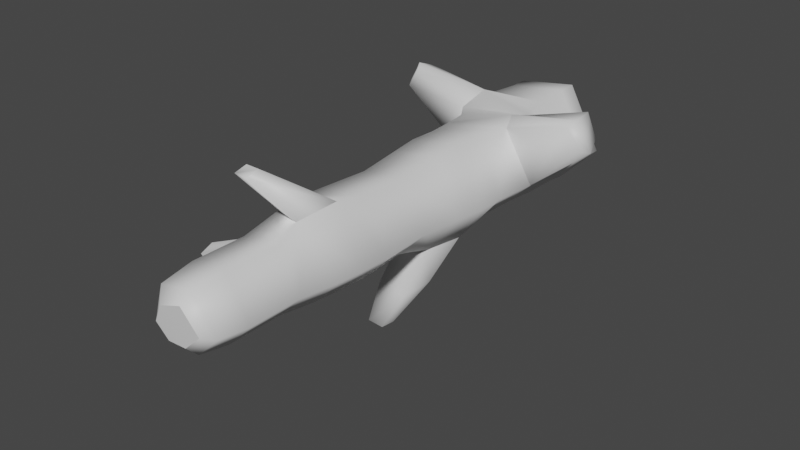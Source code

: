 # Source: fe_branch_01-6-3-3.blend  (saved by Blender 3.0.42; exported with 4.5.12 LTS)
import bpy
from mathutils import Matrix  # noqa: F401  (used for matrix-valued properties, if any)

bpy.ops.wm.read_factory_settings(use_empty=True)
scene = bpy.context.scene
scene.name = 'Scene'

# ---- collections
col_collection = bpy.data.collections.new('Collection'); scene.collection.children.link(col_collection)

# ---- materials (node trees are filled in below, after node groups)
mat_material = bpy.data.materials.new('Material')
mat_material.use_transparent_shadow = False

# ---- material node trees
mat_material.use_nodes = True; mat_material.node_tree.nodes.clear()
_N = mat_material.node_tree.nodes; _L = mat_material.node_tree.links
n0 = _N.new('ShaderNodeBsdfPrincipled'); n0.name = 'Principled BSDF'; n0.location = (10, 300)
n0.distribution = 'GGX'
n0.subsurface_method = 'RANDOM_WALK_SKIN'
n0.inputs[3].default_value = 1.45
n0.inputs[27].default_value = (0.0, 0.0, 0.0, 1.0)
n0.inputs[28].default_value = 1.0
n1 = _N.new('ShaderNodeOutputMaterial'); n1.name = 'Material Output'; n1.location = (300, 300)
_L.new(n0.outputs[0], n1.inputs[0])
n1.is_active_output = True

# ---- world
world_world = bpy.data.worlds.new('World'); scene.world = world_world
world_world.use_nodes = True; world_world.node_tree.nodes.clear()
_N = world_world.node_tree.nodes; _L = world_world.node_tree.links
n0 = _N.new('ShaderNodeOutputWorld'); n0.name = 'World Output'; n0.location = (300, 300)
n1 = _N.new('ShaderNodeBackground'); n1.name = 'Background'; n1.location = (10, 300)
n1.inputs[0].default_value = (0.05088, 0.05088, 0.05088, 1.0)
_L.new(n1.outputs[0], n0.inputs[0])
n0.is_active_output = True
world_world.color = (0.05088, 0.05088, 0.05088)
world_world.use_sun_shadow = False
world_world.sun_shadow_jitter_overblur = 0.0

# ---- meshes
me_fe_root_assemblage_03_gmdl_002 = bpy.data.meshes.new('FE_root_assemblage_03.gmdl.002')
me_fe_root_assemblage_03_gmdl_002.from_pydata([(0.0511, -0.06289, -0.186), (-0.1022, -0.06322, -0.1733), (-0.1016, 0.001408, -0.1766), (0.05455, 0.0009589, -0.19), (0.1902, -0.06289, -0.04696), (0.1963, 0.0009588, -0.04805), (0.06951, -0.06273, 0.1748), (0.07336, 0.0007342, 0.1782), (-0.1392, 0.0009591, 0.1457), (-0.1396, -0.05866, 0.1434), (-0.1913, 0.0009593, -0.04805), (-0.1906, -0.06078, -0.04658), (-0.1016, 0.001408, -0.1766), (-0.1022, -0.06322, -0.1733), (0.05041, -0.2126, -0.1827), (-0.1005, -0.2127, -0.1703), (0.1904, -0.1913, -0.04129), (0.07227, -0.2024, 0.1713), (-0.1612, -0.1872, 0.1436), (-0.2013, -0.2025, -0.02378), (-0.1005, -0.2127, -0.1703), (0.04882, -0.3314, -0.1734), (-0.09556, -0.3306, -0.1618), (-0.09749, -0.2792, -0.1651), (0.04945, -0.2795, -0.1769), (0.202, -0.3268, -0.01879), (0.1903, -0.2649, -0.03749), (0.09945, -0.3204, 0.1642), (0.07927, -0.2653, 0.1659), (-0.1204, -0.2758, 0.1932), (-0.157, -0.3509, 0.1402), (-0.3775, -0.2458, 0.2201), (-0.4117, -0.2544, 0.1584), (-0.4445, -0.2961, 0.1531), (-0.3999, -0.2962, 0.2378), (-0.4135, -0.3376, 0.1583), (-0.3782, -0.3427, 0.2186), (-0.09749, -0.2792, -0.1651), (-0.2017, -0.2756, -0.03137), (-0.09556, -0.3306, -0.1618), (-0.1945, -0.3359, -0.02181), (-0.1111, -0.921, -0.4557), (-0.1055, -0.8686, -0.4646), (-0.05049, -0.8634, -0.4657), (-0.04793, -0.9248, -0.4571), (0.05989, -0.8081, -0.1683), (0.07609, -0.6697, -0.1755), (0.1701, -0.6755, -0.04196), (0.1602, -0.7752, -0.03898), (0.06278, -0.6755, 0.1559), (0.05837, -0.7751, 0.1474), (-0.1237, -0.6733, 0.1277), (-0.1167, -0.7752, 0.1207), (-0.1687, -0.6731, -0.04122), (-0.1601, -0.7752, -0.03897), (-0.07247, -0.6735, -0.1715), (-0.07521, -0.7849, -0.1658), (-0.05912, -1.77, -0.09669), (-0.06804, -1.661, -0.1137), (0.03367, -1.661, -0.1222), (0.02885, -1.765, -0.106), (0.1261, -1.661, -0.02967), (0.1118, -1.766, -0.02517), (0.04574, -1.662, 0.1172), (0.03825, -1.777, 0.102), (-0.09208, -1.662, 0.09617), (-0.0792, -1.782, 0.08358), (-0.1262, -1.662, -0.02952), (-0.1091, -1.777, -0.02366), (-0.06804, -1.661, -0.1137), (-0.05912, -1.77, -0.09669), (-0.06285, 0.04765, -0.1117), (0.03516, 0.04801, -0.1183), (0.05967, 0.05418, -0.0229), (0.04561, 0.04875, 0.1062), (-0.08374, 0.04801, 0.09483), (-0.1119, 0.04881, -0.02968), (-0.06285, 0.04765, -0.1117), (-0.04822, -1.817, 0.04497), (0.01887, -1.799, -0.07225), (0.07965, -1.799, -0.01521), (0.02856, -1.812, 0.06944), (-0.07942, -1.812, -0.01847), (-0.04367, -1.803, -0.07113), (-0.04367, -1.803, -0.07113), (0.01887, -1.799, -0.07225), (0.07965, -1.799, -0.01521), (0.02856, -1.812, 0.06944), (-0.04822, -1.817, 0.04497), (-0.07942, -1.812, -0.01847), (-0.04367, -1.803, -0.07113), (-0.0672, -1.471, -0.1127), (-0.07594, -1.333, -0.1278), (0.03808, -1.333, -0.1376), (0.0335, -1.47, -0.1207), (0.1417, -1.333, -0.03433), (0.1245, -1.47, -0.02946), (0.03188, -1.383, 0.1458), (0.04585, -1.47, 0.1166), (-0.07011, -1.352, 0.1396), (-0.09155, -1.47, 0.09551), (-0.142, -1.333, -0.03441), (-0.1249, -1.47, -0.02956), (-0.07594, -1.333, -0.1278), (-0.0672, -1.471, -0.1127), (-0.1119, 0.04881, -0.02968), (0.04136, -1.112, -0.1498), (-0.114, -1.115, -0.1369), (-0.07749, -0.9396, -0.1305), (0.03887, -0.9391, -0.1406), (-0.07521, -0.7849, -0.1658), (0.1534, -1.113, -0.03658), (0.1448, -0.9391, -0.03488), (0.05494, -1.125, 0.1431), (0.0526, -0.9389, 0.1332), (-0.1054, -0.9391, 0.1094), (-0.1096, -1.123, 0.119), (-0.1434, -0.9391, -0.0345), (-0.1631, -1.078, -0.0585), (-0.07749, -0.9396, -0.1305), (-0.114, -1.115, -0.1369), (0.04769, -0.4606, -0.1698), (-0.09338, -0.4593, -0.158), (-0.09456, -0.3854, -0.1601), (0.04866, -0.3866, -0.1712), (0.2031, -0.4458, -0.02568), (0.2051, -0.3986, -0.02698), (0.3666, -0.5111, 0.2488), (0.4098, -0.4973, 0.1746), (0.4335, -0.4651, 0.1618), (0.3787, -0.4674, 0.261), (0.4088, -0.3956, 0.1827), (0.3667, -0.3849, 0.2622), (-0.1284, -0.3981, 0.1318), (0.08337, -0.3987, 0.1851), (-0.1244, -0.4736, 0.1278), (0.1002, -0.4515, 0.1556), (-0.1773, -0.3906, -0.0404), (-0.1724, -0.4656, -0.04003), (-0.09456, -0.3854, -0.1601), (-0.09338, -0.4593, -0.158), (0.03987, -1.238, -0.1443), (-0.1075, -1.223, -0.1314), (0.1482, -1.239, -0.03636), (0.03669, -1.219, 0.1515), (-0.08047, -1.251, 0.1438), (-0.1627, -1.228, -0.04871), (-0.3481, -1.313, -0.2004), (-0.3328, -1.373, -0.1829), (-0.3862, -1.394, -0.09572), (-0.4212, -1.318, -0.09972), (-0.07784, -1.455, 0.3179), (-0.0741, -1.504, 0.3094), (-0.02373, -1.51, 0.3104), (-0.01991, -1.46, 0.3206), (-0.1075, -1.223, -0.1314), (-0.07247, -0.6735, -0.1715), (-0.08896, -0.5596, -0.1517), (0.04497, -0.5599, -0.1631), (0.1707, -0.5801, -0.0418), (0.06514, -0.5801, 0.1522), (-0.1214, -0.5676, 0.1256), (-0.1661, -0.5669, -0.04059), (-0.08896, -0.5596, -0.1517), (0.0145, -0.7493, -0.3349), (-0.09483, -0.7616, -0.3354), (-0.07247, -0.6735, -0.1715), (0.07609, -0.6697, -0.1755), (0.02033, -0.8973, -0.3265), (0.0145, -0.7493, -0.3349), (0.07609, -0.6697, -0.1755), (0.05989, -0.8081, -0.1683), (-0.07521, -0.7849, -0.1658), (-0.1074, -0.8662, -0.3287), (-0.05049, -0.8634, -0.4657), (-0.1055, -0.8686, -0.4646), (-0.05049, -0.8634, -0.4657), (-0.1111, -0.921, -0.4557), (-0.1631, -1.078, -0.0585), (-0.114, -1.115, -0.1369), (-0.3481, -1.313, -0.2004), (-0.4212, -1.318, -0.09972), (-0.1075, -1.223, -0.1314), (-0.1627, -1.228, -0.04871), (-0.1631, -1.078, -0.0585), (-0.4212, -1.318, -0.09972), (0.03669, -1.219, 0.1515), (-0.08047, -1.251, 0.1438), (-0.07784, -1.455, 0.3179), (-0.01991, -1.46, 0.3206), (-0.08047, -1.251, 0.1438), (-0.07011, -1.352, 0.1396), (-0.07784, -1.455, 0.3179), (0.03188, -1.383, 0.1458), (0.202, -0.3268, -0.01879), (0.09945, -0.3204, 0.1642), (0.1002, -0.4515, 0.1556), (0.08337, -0.3987, 0.1851), (0.2031, -0.4458, -0.02568), (0.2051, -0.3986, -0.02698), (-0.1612, -0.1872, 0.1436), (-0.2013, -0.2025, -0.02378), (-0.4117, -0.2544, 0.1584), (-0.3775, -0.2458, 0.2201), (-0.4445, -0.2961, 0.1531), (-0.2017, -0.2756, -0.03137), (-0.2017, -0.2756, -0.03137), (-0.1945, -0.3359, -0.02181), (-0.4445, -0.2961, 0.1531), (-0.157, -0.3509, 0.1402), (-0.3999, -0.2962, 0.2378), (-0.1204, -0.2758, 0.1932)], [], [(1, 2, 0), (0, 2, 3), (5, 4, 3), (4, 0, 3), (5, 7, 4), (6, 4, 7), (7, 8, 6), (8, 9, 6), (8, 10, 9), (10, 11, 9), (13, 11, 12), (12, 11, 10), (1, 0, 15), (14, 15, 0), (16, 14, 4), (14, 0, 4), (6, 17, 4), (17, 16, 4), (9, 18, 6), (18, 17, 6), (11, 19, 9), (19, 18, 9), (11, 13, 19), (13, 20, 19), (24, 21, 23), (21, 22, 23), (15, 14, 23), (23, 14, 24), (21, 24, 25), (25, 24, 26), (14, 16, 24), (24, 16, 26), (26, 28, 25), (27, 25, 28), (17, 28, 16), (26, 16, 28), (18, 29, 17), (17, 29, 28), (30, 27, 29), (29, 27, 28), (34, 31, 33), (31, 32, 33), (34, 33, 36), (33, 35, 36), (37, 38, 20), (19, 20, 38), (37, 39, 38), (39, 40, 38), (43, 44, 42), (41, 42, 44), (47, 48, 46), (45, 46, 48), (47, 49, 48), (48, 49, 50), (51, 52, 49), (49, 52, 50), (51, 53, 52), (53, 54, 52), (54, 53, 56), (53, 55, 56), (58, 59, 57), (57, 59, 60), (59, 61, 60), (60, 61, 62), (63, 64, 61), (62, 61, 64), (66, 64, 65), (63, 65, 64), (65, 67, 66), (67, 68, 66), (67, 69, 68), (69, 70, 68), (2, 71, 3), (3, 71, 72), (3, 72, 5), (5, 72, 73), (7, 5, 74), (5, 73, 74), (8, 7, 75), (75, 7, 74), (8, 75, 10), (76, 10, 75), (12, 10, 77), (77, 10, 76), (79, 80, 78), (78, 80, 81), (78, 82, 79), (82, 83, 79), (57, 60, 84), (84, 60, 85), (62, 86, 60), (85, 60, 86), (64, 87, 62), (86, 62, 87), (66, 88, 64), (64, 88, 87), (68, 89, 66), (66, 89, 88), (68, 70, 89), (70, 90, 89), (93, 94, 92), (91, 92, 94), (93, 95, 94), (94, 95, 96), (95, 97, 96), (96, 97, 98), (100, 98, 99), (97, 99, 98), (101, 102, 99), (99, 102, 100), (101, 103, 102), (103, 104, 102), (73, 72, 105), (72, 71, 105), (76, 75, 73), (73, 75, 74), (108, 109, 107), (106, 107, 109), (110, 45, 108), (108, 45, 109), (106, 109, 111), (111, 109, 112), (48, 112, 45), (109, 45, 112), (114, 113, 112), (113, 111, 112), (50, 114, 48), (112, 48, 114), (52, 115, 50), (50, 115, 114), (115, 116, 114), (116, 113, 114), (54, 117, 52), (52, 117, 115), (116, 115, 118), (117, 118, 115), (119, 117, 56), (54, 56, 117), (119, 120, 117), (120, 118, 117), (123, 124, 122), (121, 122, 124), (21, 124, 22), (123, 22, 124), (124, 126, 121), (125, 121, 126), (25, 126, 21), (124, 21, 126), (130, 127, 129), (127, 128, 129), (130, 129, 132), (129, 131, 132), (27, 30, 134), (30, 133, 134), (133, 135, 134), (135, 136, 134), (137, 133, 40), (30, 40, 133), (137, 138, 133), (138, 135, 133), (39, 139, 40), (40, 139, 137), (139, 140, 137), (140, 138, 137), (106, 141, 107), (141, 142, 107), (111, 143, 106), (143, 141, 106), (113, 144, 111), (144, 143, 111), (116, 145, 113), (145, 144, 113), (116, 118, 145), (118, 146, 145), (149, 150, 148), (147, 148, 150), (92, 142, 93), (93, 142, 141), (93, 141, 95), (95, 141, 143), (95, 143, 97), (97, 143, 144), (151, 152, 154), (152, 153, 154), (101, 99, 146), (146, 99, 145), (103, 101, 155), (155, 101, 146), (58, 91, 59), (91, 94, 59), (94, 96, 59), (59, 96, 61), (96, 98, 61), (61, 98, 63), (98, 100, 63), (100, 65, 63), (100, 102, 65), (102, 67, 65), (102, 104, 67), (104, 69, 67), (157, 158, 156), (46, 156, 158), (122, 121, 157), (157, 121, 158), (158, 159, 46), (47, 46, 159), (121, 125, 158), (158, 125, 159), (49, 47, 160), (47, 159, 160), (125, 136, 159), (159, 136, 160), (135, 161, 136), (136, 161, 160), (161, 51, 160), (51, 49, 160), (138, 162, 135), (135, 162, 161), (162, 53, 161), (53, 51, 161), (138, 140, 162), (140, 163, 162), (163, 55, 162), (55, 53, 162), (167, 164, 166), (164, 165, 166), (170, 171, 169), (168, 169, 171), (171, 172, 168), (172, 173, 168), (166, 165, 172), (165, 173, 172), (165, 164, 175), (174, 175, 164), (169, 168, 176), (44, 176, 168), (173, 41, 168), (41, 44, 168), (173, 165, 177), (165, 175, 177), (178, 179, 181), (179, 180, 181), (182, 148, 179), (179, 148, 180), (183, 149, 182), (148, 182, 149), (183, 184, 149), (149, 184, 185), (187, 188, 186), (186, 188, 189), (191, 152, 190), (190, 152, 192), (191, 193, 152), (152, 193, 153), (193, 186, 153), (153, 186, 189), (131, 194, 132), (132, 194, 195), (197, 196, 130), (196, 127, 130), (197, 130, 195), (130, 132, 195), (128, 127, 198), (198, 127, 196), (199, 194, 129), (194, 131, 129), (199, 129, 198), (129, 128, 198), (201, 202, 200), (200, 202, 203), (205, 204, 201), (204, 202, 201), (206, 207, 208), (207, 35, 208), (36, 35, 209), (35, 207, 209), (209, 211, 36), (210, 36, 211), (200, 203, 211), (211, 203, 210)])
me_fe_root_assemblage_03_gmdl_002.polygons.foreach_set('use_smooth', [True] * 280)
_uv = me_fe_root_assemblage_03_gmdl_002.uv_layers.new(name='UVMap')
_uv.uv.foreach_set('vector', [0.9334, 0.3985, 0.967, 0.3995, 0.9336, 0.4653, 0.9336, 0.4653, 0.967, 0.3995, 0.9668, 0.4661, 0.9668, 0.5643, 0.9336, 0.5647, 0.9668, 0.4661, 0.9336, 0.5647, 0.9336, 0.4653, 0.9668, 0.4661, 0.9668, 0.5643, 0.9667, 0.6911, 0.9336, 0.5647, 0.9337, 0.6921, 0.9336, 0.5647, 0.9667, 0.6911, 0.9667, 0.6911, 0.9668, 0.7889, 0.9337, 0.6921, 0.9668, 0.7889, 0.9336, 0.7894, 0.9337, 0.6921, 0.9668, 0.7889, 0.9668, 0.8875, 0.9336, 0.7894, 0.9668, 0.8875, 0.9336, 0.8869, 0.9336, 0.7894, 0.9334, 0.9716, 0.9336, 0.8869, 0.967, 0.9731, 0.967, 0.9731, 0.9336, 0.8869, 0.9668, 0.8875, 0.9334, 0.3985, 0.9336, 0.4653, 0.8558, 0.3983, 0.8558, 0.4656, 0.8558, 0.3983, 0.9336, 0.4653, 0.8553, 0.5653, 0.8558, 0.4656, 0.9336, 0.5647, 0.8558, 0.4656, 0.9336, 0.4653, 0.9336, 0.5647, 0.9337, 0.6921, 0.8571, 0.6823, 0.9336, 0.5647, 0.8571, 0.6823, 0.8553, 0.5653, 0.9336, 0.5647, 0.9336, 0.7894, 0.855, 0.7908, 0.9337, 0.6921, 0.855, 0.7908, 0.8571, 0.6823, 0.9337, 0.6921, 0.9336, 0.8869, 0.8541, 0.893, 0.9336, 0.7894, 0.8541, 0.893, 0.855, 0.7908, 0.9336, 0.7894, 0.9336, 0.8869, 0.9334, 0.9716, 0.8541, 0.893, 0.9334, 0.9716, 0.8558, 0.9714, 0.8541, 0.893, 0.8211, 0.4661, 0.7941, 0.4664, 0.8212, 0.398, 0.7941, 0.4664, 0.7945, 0.3978, 0.8212, 0.398, 0.8558, 0.3983, 0.8558, 0.4656, 0.8212, 0.398, 0.8212, 0.398, 0.8558, 0.4656, 0.8211, 0.4661, 0.7941, 0.4664, 0.8211, 0.4661, 0.7898, 0.5675, 0.7898, 0.5675, 0.8211, 0.4661, 0.8234, 0.5661, 0.8558, 0.4656, 0.8553, 0.5653, 0.8211, 0.4661, 0.8211, 0.4661, 0.8553, 0.5653, 0.8234, 0.5661, 0.8234, 0.5661, 0.8238, 0.683, 0.7898, 0.5675, 0.7919, 0.6853, 0.7898, 0.5675, 0.8238, 0.683, 0.8571, 0.6823, 0.8238, 0.683, 0.8553, 0.5653, 0.8234, 0.5661, 0.8553, 0.5653, 0.8238, 0.683, 0.855, 0.7908, 0.8204, 0.7577, 0.8571, 0.6823, 0.8571, 0.6823, 0.8204, 0.7577, 0.8238, 0.683, 0.7903, 0.7896, 0.7919, 0.6853, 0.8204, 0.7577, 0.8204, 0.7577, 0.7919, 0.6853, 0.8238, 0.683, 0.7976, 0.1832, 0.7779, 0.1785, 0.7977, 0.1444, 0.7779, 0.1785, 0.7814, 0.1502, 0.7977, 0.1444, 0.7976, 0.1832, 0.7977, 0.1444, 0.8385, 0.1784, 0.7977, 0.1444, 0.8374, 0.148, 0.8385, 0.1784, 0.8212, 0.971, 0.8219, 0.9003, 0.8558, 0.9714, 0.8541, 0.893, 0.8558, 0.9714, 0.8219, 0.9003, 0.8212, 0.971, 0.7945, 0.9708, 0.8219, 0.9003, 0.7945, 0.9708, 0.7921, 0.8886, 0.8219, 0.9003, 0.6272, 0.2499, 0.6004, 0.263, 0.6247, 0.2297, 0.6017, 0.2161, 0.6247, 0.2297, 0.6004, 0.263, 0.6152, 0.5804, 0.5634, 0.5824, 0.6188, 0.4652, 0.5523, 0.4683, 0.6188, 0.4652, 0.5634, 0.5824, 0.6152, 0.5804, 0.6152, 0.6928, 0.5634, 0.5824, 0.5634, 0.5824, 0.6152, 0.6928, 0.5634, 0.6934, 0.6164, 0.7868, 0.5634, 0.7859, 0.6152, 0.6928, 0.6152, 0.6928, 0.5634, 0.7859, 0.5634, 0.6934, 0.6164, 0.7868, 0.6165, 0.8824, 0.5634, 0.7859, 0.6165, 0.8824, 0.5634, 0.8808, 0.5634, 0.7859, 0.5634, 0.8808, 0.6165, 0.8824, 0.5659, 0.9644, 0.6165, 0.8824, 0.6121, 0.9714, 0.5659, 0.9644, 0.1029, 0.3867, 0.1032, 0.4752, 0.04629, 0.3801, 0.04629, 0.3801, 0.1032, 0.4752, 0.04898, 0.4797, 0.1032, 0.4752, 0.1032, 0.5852, 0.04898, 0.4797, 0.04898, 0.4797, 0.1032, 0.5852, 0.04845, 0.5918, 0.1026, 0.6964, 0.04267, 0.6984, 0.1032, 0.5852, 0.04845, 0.5918, 0.1032, 0.5852, 0.04267, 0.6984, 0.03993, 0.7749, 0.04267, 0.6984, 0.1023, 0.7784, 0.1026, 0.6964, 0.1023, 0.7784, 0.04267, 0.6984, 0.1023, 0.7784, 0.1026, 0.8653, 0.03993, 0.7749, 0.1026, 0.8653, 0.04255, 0.8562, 0.03993, 0.7749, 0.1026, 0.8653, 0.1029, 0.9552, 0.04255, 0.8562, 0.1029, 0.9552, 0.04629, 0.9458, 0.04255, 0.8562, 0.967, 0.3995, 0.9911, 0.3955, 0.9668, 0.4661, 0.9668, 0.4661, 0.9911, 0.3955, 0.9912, 0.4721, 0.9668, 0.4661, 0.9912, 0.4721, 0.9668, 0.5643, 0.9668, 0.5643, 0.9912, 0.4721, 0.9945, 0.5463, 0.9667, 0.6911, 0.9668, 0.5643, 0.9916, 0.694, 0.9668, 0.5643, 0.9945, 0.5463, 0.9916, 0.694, 0.9668, 0.7889, 0.9667, 0.6911, 0.9912, 0.7792, 0.9912, 0.7792, 0.9667, 0.6911, 0.9916, 0.694, 0.9668, 0.7889, 0.9912, 0.7792, 0.9668, 0.8875, 0.9917, 0.8753, 0.9668, 0.8875, 0.9912, 0.7792, 0.967, 0.9731, 0.9668, 0.8875, 0.9911, 0.9675, 0.9911, 0.9675, 0.9668, 0.8875, 0.9917, 0.8753, 0.09097, 0.07449, 0.09049, 0.02565, 0.03867, 0.07416, 0.03867, 0.07416, 0.09049, 0.02565, 0.04337, 0.02967, 0.03867, 0.07416, 0.04109, 0.1095, 0.09097, 0.07449, 0.04109, 0.1095, 0.07444, 0.1072, 0.09097, 0.07449, 0.04629, 0.3801, 0.04898, 0.4797, 0.0206, 0.3714, 0.0206, 0.3714, 0.04898, 0.4797, 0.02384, 0.4912, 0.04845, 0.5918, 0.02482, 0.5984, 0.04898, 0.4797, 0.02384, 0.4912, 0.04898, 0.4797, 0.02482, 0.5984, 0.04267, 0.6984, 0.02021, 0.6995, 0.04845, 0.5918, 0.02482, 0.5984, 0.04845, 0.5918, 0.02021, 0.6995, 0.03993, 0.7749, 0.01925, 0.771, 0.04267, 0.6984, 0.04267, 0.6984, 0.01925, 0.771, 0.02021, 0.6995, 0.04255, 0.8562, 0.02077, 0.8428, 0.03993, 0.7749, 0.03993, 0.7749, 0.02077, 0.8428, 0.01925, 0.771, 0.04255, 0.8562, 0.04629, 0.9458, 0.02077, 0.8428, 0.04629, 0.9458, 0.02277, 0.9285, 0.02077, 0.8428, 0.2735, 0.471, 0.202, 0.4741, 0.2734, 0.3918, 0.2018, 0.3883, 0.2734, 0.3918, 0.202, 0.4741, 0.2735, 0.471, 0.2734, 0.5773, 0.202, 0.4741, 0.202, 0.4741, 0.2734, 0.5773, 0.202, 0.5831, 0.2734, 0.5773, 0.2705, 0.6973, 0.202, 0.5831, 0.202, 0.5831, 0.2705, 0.6973, 0.2021, 0.6958, 0.202, 0.7794, 0.2021, 0.6958, 0.2737, 0.7755, 0.2705, 0.6973, 0.2737, 0.7755, 0.2021, 0.6958, 0.2734, 0.8738, 0.202, 0.8677, 0.2737, 0.7755, 0.2737, 0.7755, 0.202, 0.8677, 0.202, 0.7794, 0.2734, 0.8738, 0.2734, 0.9623, 0.202, 0.8677, 0.2734, 0.9623, 0.2018, 0.9573, 0.202, 0.8677, 0.9945, 0.5463, 0.9912, 0.4721, 0.995, 0.4376, 0.9912, 0.4721, 0.9911, 0.3955, 0.995, 0.4376, 0.9917, 0.8753, 0.9912, 0.7792, 0.9945, 0.5463, 0.9945, 0.5463, 0.9912, 0.7792, 0.9916, 0.694, 0.478, 0.3939, 0.4782, 0.4692, 0.386, 0.3996, 0.3882, 0.4692, 0.386, 0.3996, 0.4782, 0.4692, 0.5496, 0.3975, 0.5523, 0.4683, 0.478, 0.3939, 0.478, 0.3939, 0.5523, 0.4683, 0.4782, 0.4692, 0.3882, 0.4692, 0.4782, 0.4692, 0.3876, 0.5744, 0.3876, 0.5744, 0.4782, 0.4692, 0.4782, 0.574, 0.5634, 0.5824, 0.4782, 0.574, 0.5523, 0.4683, 0.4782, 0.4692, 0.5523, 0.4683, 0.4782, 0.574, 0.4783, 0.6941, 0.3817, 0.695, 0.4782, 0.574, 0.3817, 0.695, 0.3876, 0.5744, 0.4782, 0.574, 0.5634, 0.6934, 0.4783, 0.6941, 0.5634, 0.5824, 0.4782, 0.574, 0.5634, 0.5824, 0.4783, 0.6941, 0.5634, 0.7859, 0.4782, 0.784, 0.5634, 0.6934, 0.5634, 0.6934, 0.4782, 0.784, 0.4783, 0.6941, 0.4782, 0.784, 0.3862, 0.7745, 0.4783, 0.6941, 0.3862, 0.7745, 0.3817, 0.695, 0.4783, 0.6941, 0.5634, 0.8808, 0.4782, 0.8773, 0.5634, 0.7859, 0.5634, 0.7859, 0.4782, 0.8773, 0.4782, 0.784, 0.3862, 0.7745, 0.4782, 0.784, 0.3989, 0.8747, 0.4782, 0.8773, 0.3989, 0.8747, 0.4782, 0.784, 0.478, 0.9652, 0.4782, 0.8773, 0.5659, 0.9644, 0.5634, 0.8808, 0.5659, 0.9644, 0.4782, 0.8773, 0.478, 0.9652, 0.4022, 0.9659, 0.4782, 0.8773, 0.4022, 0.9659, 0.3989, 0.8747, 0.4782, 0.8773, 0.766, 0.3976, 0.7654, 0.4667, 0.7276, 0.3974, 0.7269, 0.4667, 0.7276, 0.3974, 0.7654, 0.4667, 0.7941, 0.4664, 0.7654, 0.4667, 0.7945, 0.3978, 0.766, 0.3976, 0.7945, 0.3978, 0.7654, 0.4667, 0.7654, 0.4667, 0.7586, 0.5586, 0.7269, 0.4667, 0.7213, 0.5653, 0.7269, 0.4667, 0.7586, 0.5586, 0.7898, 0.5675, 0.7586, 0.5586, 0.7941, 0.4664, 0.7654, 0.4667, 0.7941, 0.4664, 0.7586, 0.5586, 0.7849, 0.2478, 0.7721, 0.2461, 0.7853, 0.2289, 0.7721, 0.2461, 0.7716, 0.2302, 0.7853, 0.2289, 0.7849, 0.2478, 0.7853, 0.2289, 0.7987, 0.2466, 0.7853, 0.2289, 0.7969, 0.2318, 0.7987, 0.2466, 0.7919, 0.6853, 0.7903, 0.7896, 0.7587, 0.7059, 0.7903, 0.7896, 0.7656, 0.7875, 0.7587, 0.7059, 0.7656, 0.7875, 0.7269, 0.7876, 0.7587, 0.7059, 0.7269, 0.7876, 0.7186, 0.6897, 0.7587, 0.7059, 0.7661, 0.885, 0.7656, 0.7875, 0.7921, 0.8886, 0.7903, 0.7896, 0.7921, 0.8886, 0.7656, 0.7875, 0.7661, 0.885, 0.7277, 0.8844, 0.7656, 0.7875, 0.7277, 0.8844, 0.7269, 0.7876, 0.7656, 0.7875, 0.7945, 0.9708, 0.766, 0.9705, 0.7921, 0.8886, 0.7921, 0.8886, 0.766, 0.9705, 0.7661, 0.885, 0.766, 0.9705, 0.7276, 0.9701, 0.7661, 0.885, 0.7276, 0.9701, 0.7277, 0.8844, 0.7661, 0.885, 0.3882, 0.4692, 0.323, 0.4701, 0.386, 0.3996, 0.323, 0.4701, 0.323, 0.3931, 0.386, 0.3996, 0.3876, 0.5744, 0.3221, 0.5752, 0.3882, 0.4692, 0.3221, 0.5752, 0.323, 0.4701, 0.3882, 0.4692, 0.3817, 0.695, 0.3175, 0.6956, 0.3876, 0.5744, 0.3175, 0.6956, 0.3221, 0.5752, 0.3876, 0.5744, 0.3862, 0.7745, 0.3091, 0.7829, 0.3817, 0.695, 0.3091, 0.7829, 0.3175, 0.6956, 0.3817, 0.695, 0.3862, 0.7745, 0.3989, 0.8747, 0.3091, 0.7829, 0.3989, 0.8747, 0.3158, 0.8754, 0.3091, 0.7829, 0.3565, 0.2188, 0.3966, 0.2175, 0.3577, 0.2438, 0.3971, 0.2423, 0.3577, 0.2438, 0.3966, 0.2175, 0.2734, 0.3918, 0.323, 0.3931, 0.2735, 0.471, 0.2735, 0.471, 0.323, 0.3931, 0.323, 0.4701, 0.2735, 0.471, 0.323, 0.4701, 0.2734, 0.5773, 0.2734, 0.5773, 0.323, 0.4701, 0.3221, 0.5752, 0.2734, 0.5773, 0.3221, 0.5752, 0.2705, 0.6973, 0.2705, 0.6973, 0.3221, 0.5752, 0.3175, 0.6956, 0.2017, 0.26, 0.1267, 0.2666, 0.2006, 0.2305, 0.1267, 0.2666, 0.1375, 0.2324, 0.2006, 0.2305, 0.2734, 0.8738, 0.2737, 0.7755, 0.3158, 0.8754, 0.3158, 0.8754, 0.2737, 0.7755, 0.3091, 0.7829, 0.2734, 0.9623, 0.2734, 0.8738, 0.3193, 0.9635, 0.3193, 0.9635, 0.2734, 0.8738, 0.3158, 0.8754, 0.1029, 0.3867, 0.2018, 0.3883, 0.1032, 0.4752, 0.2018, 0.3883, 0.202, 0.4741, 0.1032, 0.4752, 0.202, 0.4741, 0.202, 0.5831, 0.1032, 0.4752, 0.1032, 0.4752, 0.202, 0.5831, 0.1032, 0.5852, 0.202, 0.5831, 0.2021, 0.6958, 0.1032, 0.5852, 0.1032, 0.5852, 0.2021, 0.6958, 0.1026, 0.6964, 0.2021, 0.6958, 0.202, 0.7794, 0.1026, 0.6964, 0.202, 0.7794, 0.1023, 0.7784, 0.1026, 0.6964, 0.202, 0.7794, 0.202, 0.8677, 0.1023, 0.7784, 0.202, 0.8677, 0.1026, 0.8653, 0.1023, 0.7784, 0.202, 0.8677, 0.2018, 0.9573, 0.1026, 0.8653, 0.2018, 0.9573, 0.1029, 0.9552, 0.1026, 0.8653, 0.6714, 0.3965, 0.6713, 0.4672, 0.6136, 0.3982, 0.6188, 0.4652, 0.6136, 0.3982, 0.6713, 0.4672, 0.7276, 0.3974, 0.7269, 0.4667, 0.6714, 0.3965, 0.6714, 0.3965, 0.7269, 0.4667, 0.6713, 0.4672, 0.6713, 0.4672, 0.667, 0.5674, 0.6188, 0.4652, 0.6152, 0.5804, 0.6188, 0.4652, 0.667, 0.5674, 0.7269, 0.4667, 0.7213, 0.5653, 0.6713, 0.4672, 0.6713, 0.4672, 0.7213, 0.5653, 0.667, 0.5674, 0.6152, 0.6928, 0.6152, 0.5804, 0.667, 0.6918, 0.6152, 0.5804, 0.667, 0.5674, 0.667, 0.6918, 0.7213, 0.5653, 0.7186, 0.6897, 0.667, 0.5674, 0.667, 0.5674, 0.7186, 0.6897, 0.667, 0.6918, 0.7269, 0.7876, 0.6713, 0.7867, 0.7186, 0.6897, 0.7186, 0.6897, 0.6713, 0.7867, 0.667, 0.6918, 0.6713, 0.7867, 0.6164, 0.7868, 0.667, 0.6918, 0.6164, 0.7868, 0.6152, 0.6928, 0.667, 0.6918, 0.7277, 0.8844, 0.6717, 0.8824, 0.7269, 0.7876, 0.7269, 0.7876, 0.6717, 0.8824, 0.6713, 0.7867, 0.6717, 0.8824, 0.6165, 0.8824, 0.6713, 0.7867, 0.6165, 0.8824, 0.6164, 0.7868, 0.6713, 0.7867, 0.7277, 0.8844, 0.7276, 0.9701, 0.6717, 0.8824, 0.7276, 0.9701, 0.6714, 0.9688, 0.6717, 0.8824, 0.6714, 0.9688, 0.6121, 0.9714, 0.6717, 0.8824, 0.6121, 0.9714, 0.6165, 0.8824, 0.6717, 0.8824, 0.3915, 0.1266, 0.49, 0.1184, 0.3952, 0.1543, 0.49, 0.1184, 0.4926, 0.1453, 0.3952, 0.1543, 0.393, 0.3322, 0.4097, 0.2523, 0.4906, 0.3279, 0.5, 0.2616, 0.4906, 0.3279, 0.4097, 0.2523, 0.4097, 0.2523, 0.407, 0.1944, 0.5, 0.2616, 0.407, 0.1944, 0.4977, 0.1971, 0.5, 0.2616, 0.3952, 0.1543, 0.4926, 0.1453, 0.407, 0.1944, 0.4926, 0.1453, 0.4977, 0.1971, 0.407, 0.1944, 0.4926, 0.1453, 0.49, 0.1184, 0.5884, 0.1518, 0.5844, 0.1136, 0.5884, 0.1518, 0.49, 0.1184, 0.4906, 0.3279, 0.5, 0.2616, 0.584, 0.3257, 0.6004, 0.263, 0.584, 0.3257, 0.5, 0.2616, 0.4977, 0.1971, 0.6017, 0.2161, 0.5, 0.2616, 0.6017, 0.2161, 0.6004, 0.263, 0.5, 0.2616, 0.4977, 0.1971, 0.4926, 0.1453, 0.5922, 0.2074, 0.4926, 0.1453, 0.5884, 0.1518, 0.5922, 0.2074, 0.2342, 0.3357, 0.2421, 0.3005, 0.3587, 0.331, 0.2421, 0.3005, 0.3546, 0.2869, 0.3587, 0.331, 0.2567, 0.2533, 0.3577, 0.2438, 0.2421, 0.3005, 0.2421, 0.3005, 0.3577, 0.2438, 0.3546, 0.2869, 0.2568, 0.2217, 0.3565, 0.2188, 0.2567, 0.2533, 0.3577, 0.2438, 0.2567, 0.2533, 0.3565, 0.2188, 0.2568, 0.2217, 0.2328, 0.1405, 0.3565, 0.2188, 0.3565, 0.2188, 0.2328, 0.1405, 0.3543, 0.1428, 0.01604, 0.1228, 0.1245, 0.1245, 0.01421, 0.1677, 0.01421, 0.1677, 0.1245, 0.1245, 0.1429, 0.1743, 0.02977, 0.2743, 0.1267, 0.2666, 0.01895, 0.3155, 0.01895, 0.3155, 0.1267, 0.2666, 0.1363, 0.3136, 0.02977, 0.2743, 0.0308, 0.239, 0.1267, 0.2666, 0.1267, 0.2666, 0.0308, 0.239, 0.1375, 0.2324, 0.0308, 0.239, 0.01421, 0.1677, 0.1375, 0.2324, 0.1375, 0.2324, 0.01421, 0.1677, 0.1429, 0.1743, 0.7969, 0.2318, 0.8011, 0.228, 0.7987, 0.2466, 0.7987, 0.2466, 0.8011, 0.228, 0.8036, 0.249, 0.786, 0.2601, 0.7043, 0.2502, 0.7849, 0.2478, 0.7043, 0.2502, 0.7721, 0.2461, 0.7849, 0.2478, 0.786, 0.2601, 0.7849, 0.2478, 0.8036, 0.249, 0.7849, 0.2478, 0.7987, 0.2466, 0.8036, 0.249, 0.7716, 0.2302, 0.7721, 0.2461, 0.7015, 0.2223, 0.7015, 0.2223, 0.7721, 0.2461, 0.7043, 0.2502, 0.7862, 0.223, 0.8011, 0.228, 0.7853, 0.2289, 0.8011, 0.228, 0.7969, 0.2318, 0.7853, 0.2289, 0.7862, 0.223, 0.7853, 0.2289, 0.7015, 0.2223, 0.7853, 0.2289, 0.7716, 0.2302, 0.7015, 0.2223, 0.9913, 0.3037, 0.8607, 0.3078, 0.993, 0.2595, 0.993, 0.2595, 0.8607, 0.3078, 0.8614, 0.2529, 0.988, 0.333, 0.8611, 0.3403, 0.9913, 0.3037, 0.8611, 0.3403, 0.8607, 0.3078, 0.9913, 0.3037, 0.988, 0.1055, 0.9845, 0.1349, 0.8611, 0.1156, 0.9845, 0.1349, 0.8374, 0.148, 0.8611, 0.1156, 0.8385, 0.1784, 0.8374, 0.148, 0.9851, 0.1772, 0.8374, 0.148, 0.9845, 0.1349, 0.9851, 0.1772, 0.9851, 0.1772, 0.9898, 0.218, 0.8385, 0.1784, 0.8621, 0.2151, 0.8385, 0.1784, 0.9898, 0.218, 0.993, 0.2595, 0.8614, 0.2529, 0.9898, 0.218, 0.9898, 0.218, 0.8614, 0.2529, 0.8621, 0.2151])
me_fe_root_assemblage_03_gmdl_002.materials.append(mat_material)
me_fe_root_assemblage_03_gmdl_002.use_remesh_fix_poles = True
me_fe_root_assemblage_03_gmdl_002.use_remesh_preserve_attributes = False
me_fe_root_assemblage_03_gmdl_002.update()

# ---- objects
ob_fera_03_1_75_f_0_1924_l1_0x_0_135_clean = bpy.data.objects.new('FEra_03 1,75 F 0.1924 L1 0x 0.135_clean', me_fe_root_assemblage_03_gmdl_002)

# ---- transforms, parenting, visibility, modifiers, constraints
ob_fera_03_1_75_f_0_1924_l1_0x_0_135_clean.location = (0.0, 0.0, 0.0)

# ---- collection membership
col_collection.objects.link(ob_fera_03_1_75_f_0_1924_l1_0x_0_135_clean)

# ---- scene / render settings (as saved in the file)
scene.frame_start = 1; scene.frame_end = 250; scene.frame_set(30)
scene.render.engine = 'BLENDER_EEVEE_NEXT'
scene.cycles.sampling_pattern = 'TABULATED_SOBOL'
scene.cycles.use_light_tree = False
scene.view_settings.view_transform = 'Filmic'
bpy.context.view_layer.update()

# ---- added for rendering (the .blend has no active camera and no usable light): camera, sun
cam_auto = bpy.data.cameras.new('AutoCamera')
cam_auto.lens = 50.0
cam_auto.sensor_width = 36.0
cam_auto.clip_end = 1000.0
ob_auto_camera = bpy.data.objects.new('AutoCamera', cam_auto)
scene.collection.objects.link(ob_auto_camera)
ob_auto_camera.location = (2.04025, -3.33605, 1.56404)
ob_auto_camera.rotation_euler = (1.09748, -7.21219e-08, 0.694738)
scene.camera = ob_auto_camera
light_auto_sun = bpy.data.lights.new('AutoSun', 'SUN')
light_auto_sun.energy = 3.0
light_auto_sun.angle = 0.0523599
ob_auto_sun = bpy.data.objects.new('AutoSun', light_auto_sun)
scene.collection.objects.link(ob_auto_sun)
ob_auto_sun.rotation_euler = (0.872665, 0.174533, 0.523599)
bpy.context.view_layer.update()
